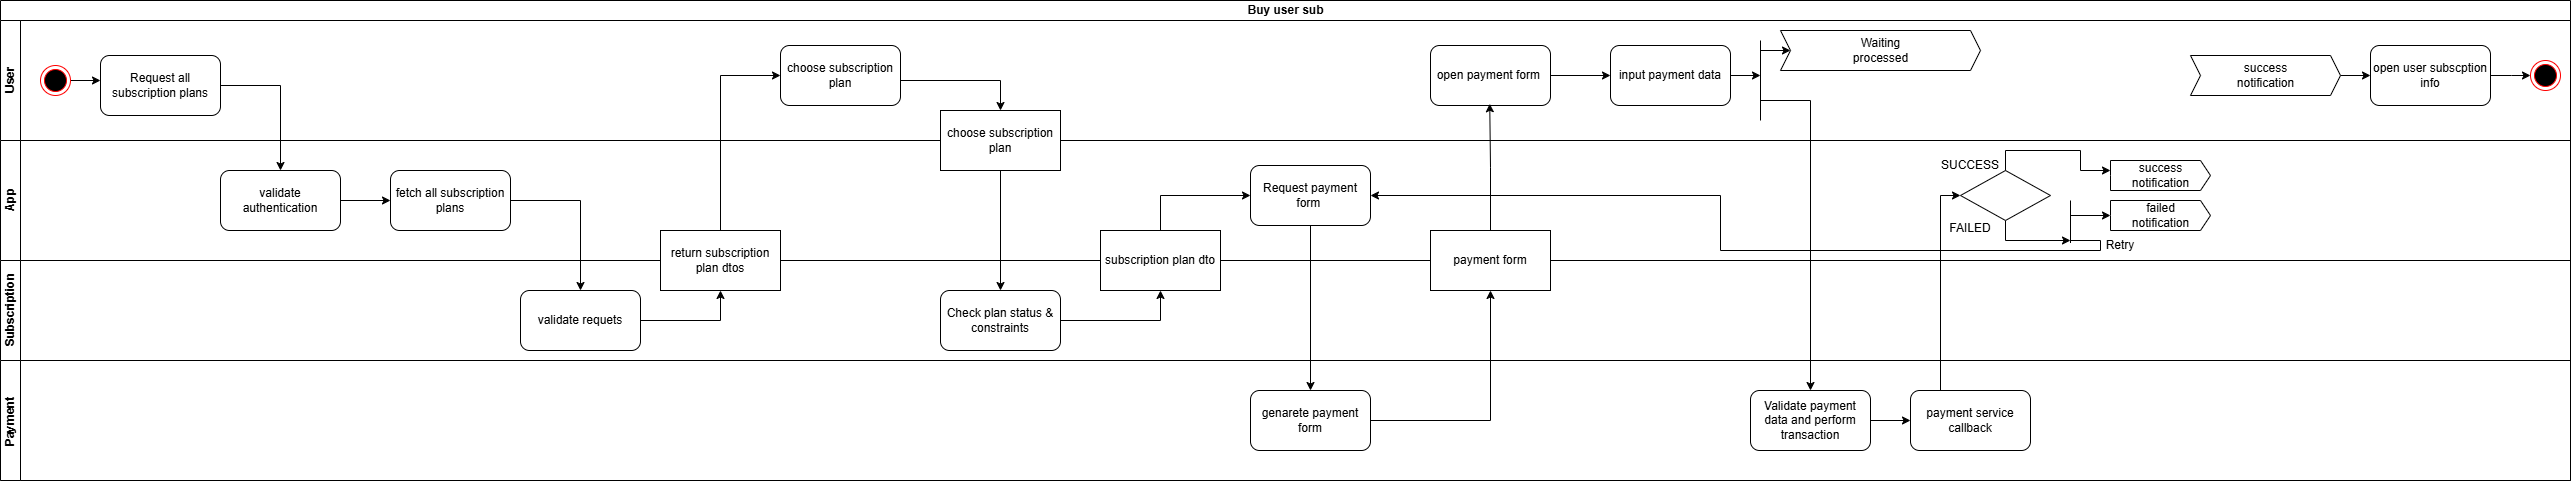

The diagram above was exported from draw.io. Its source (the exported page's mxGraphModel, read from the mxfile embedded in the PNG):
<mxGraphModel dx="868" dy="-661" grid="1" gridSize="10" guides="1" tooltips="1" connect="1" arrows="1" fold="1" page="1" pageScale="1" pageWidth="850" pageHeight="1100" math="0" shadow="0">
  <root>
    <mxCell id="0" />
    <mxCell id="1" parent="0" />
    <mxCell id="H9brQghv81K0Bk5STsG4-160" value="Buy user sub" style="swimlane;childLayout=stackLayout;resizeParent=1;resizeParentMax=0;horizontal=1;startSize=20;horizontalStack=0;html=1;" parent="1" vertex="1">
      <mxGeometry x="170" y="1270" width="2570" height="480" as="geometry" />
    </mxCell>
    <mxCell id="H9brQghv81K0Bk5STsG4-161" value="User" style="swimlane;startSize=20;horizontal=0;html=1;" parent="H9brQghv81K0Bk5STsG4-160" vertex="1">
      <mxGeometry y="20" width="2570" height="120" as="geometry" />
    </mxCell>
    <mxCell id="H9brQghv81K0Bk5STsG4-162" style="edgeStyle=orthogonalEdgeStyle;rounded=0;orthogonalLoop=1;jettySize=auto;html=1;exitX=1;exitY=0.5;exitDx=0;exitDy=0;" parent="H9brQghv81K0Bk5STsG4-161" source="H9brQghv81K0Bk5STsG4-163" edge="1">
      <mxGeometry relative="1" as="geometry">
        <mxPoint x="100" y="60" as="targetPoint" />
      </mxGeometry>
    </mxCell>
    <mxCell id="H9brQghv81K0Bk5STsG4-163" value="" style="ellipse;html=1;shape=endState;fillColor=#000000;strokeColor=#ff0000;" parent="H9brQghv81K0Bk5STsG4-161" vertex="1">
      <mxGeometry x="40" y="45" width="30" height="30" as="geometry" />
    </mxCell>
    <mxCell id="H9brQghv81K0Bk5STsG4-171" value="" style="edgeStyle=orthogonalEdgeStyle;rounded=0;orthogonalLoop=1;jettySize=auto;html=1;" parent="H9brQghv81K0Bk5STsG4-161" source="H9brQghv81K0Bk5STsG4-172" edge="1">
      <mxGeometry relative="1" as="geometry">
        <mxPoint x="2370" y="55" as="targetPoint" />
      </mxGeometry>
    </mxCell>
    <mxCell id="H9brQghv81K0Bk5STsG4-172" value="&lt;span style=&quot;text-wrap-mode: wrap;&quot;&gt;success notification&lt;/span&gt;" style="html=1;shadow=0;dashed=0;align=center;verticalAlign=middle;shape=mxgraph.arrows2.arrow;dy=0;dx=10;notch=10;" parent="H9brQghv81K0Bk5STsG4-161" vertex="1">
      <mxGeometry x="2190" y="35" width="150" height="40" as="geometry" />
    </mxCell>
    <mxCell id="kpu91spOjLOVa-B6tGq_-11" value="" style="endArrow=classic;html=1;rounded=0;" parent="H9brQghv81K0Bk5STsG4-161" edge="1">
      <mxGeometry width="50" height="50" relative="1" as="geometry">
        <mxPoint x="1760" y="30" as="sourcePoint" />
        <mxPoint x="1790" y="30" as="targetPoint" />
      </mxGeometry>
    </mxCell>
    <mxCell id="LGk7ULk8Rf8zGcCLH74d-1" value="" style="ellipse;html=1;shape=endState;fillColor=#000000;strokeColor=#ff0000;" parent="H9brQghv81K0Bk5STsG4-161" vertex="1">
      <mxGeometry x="2530" y="40" width="30" height="30" as="geometry" />
    </mxCell>
    <mxCell id="LGk7ULk8Rf8zGcCLH74d-2" style="edgeStyle=orthogonalEdgeStyle;rounded=0;orthogonalLoop=1;jettySize=auto;html=1;exitX=1;exitY=0.5;exitDx=0;exitDy=0;entryX=0;entryY=0.5;entryDx=0;entryDy=0;" parent="H9brQghv81K0Bk5STsG4-161" target="LGk7ULk8Rf8zGcCLH74d-1" edge="1">
      <mxGeometry relative="1" as="geometry">
        <mxPoint x="2490.0000000000005" y="55" as="sourcePoint" />
      </mxGeometry>
    </mxCell>
    <mxCell id="mK2oQ-VYqddOjjZNo_qd-1" value="Request all subscription plans" style="rounded=1;whiteSpace=wrap;html=1;" vertex="1" parent="H9brQghv81K0Bk5STsG4-161">
      <mxGeometry x="100" y="35" width="120" height="60" as="geometry" />
    </mxCell>
    <mxCell id="mK2oQ-VYqddOjjZNo_qd-8" value="choose subscription plan" style="rounded=1;whiteSpace=wrap;html=1;" vertex="1" parent="H9brQghv81K0Bk5STsG4-161">
      <mxGeometry x="780" y="25" width="120" height="60" as="geometry" />
    </mxCell>
    <mxCell id="mK2oQ-VYqddOjjZNo_qd-19" style="edgeStyle=orthogonalEdgeStyle;rounded=0;orthogonalLoop=1;jettySize=auto;html=1;exitX=1;exitY=0.5;exitDx=0;exitDy=0;entryX=0;entryY=0.5;entryDx=0;entryDy=0;" edge="1" parent="H9brQghv81K0Bk5STsG4-161" source="mK2oQ-VYqddOjjZNo_qd-17" target="mK2oQ-VYqddOjjZNo_qd-18">
      <mxGeometry relative="1" as="geometry" />
    </mxCell>
    <mxCell id="mK2oQ-VYqddOjjZNo_qd-17" value="open payment form&amp;nbsp;" style="rounded=1;whiteSpace=wrap;html=1;" vertex="1" parent="H9brQghv81K0Bk5STsG4-161">
      <mxGeometry x="1430" y="25" width="120" height="60" as="geometry" />
    </mxCell>
    <mxCell id="mK2oQ-VYqddOjjZNo_qd-21" style="edgeStyle=orthogonalEdgeStyle;rounded=0;orthogonalLoop=1;jettySize=auto;html=1;exitX=1;exitY=0.5;exitDx=0;exitDy=0;" edge="1" parent="H9brQghv81K0Bk5STsG4-161" source="mK2oQ-VYqddOjjZNo_qd-18">
      <mxGeometry relative="1" as="geometry">
        <mxPoint x="1760" y="54.70588235294122" as="targetPoint" />
      </mxGeometry>
    </mxCell>
    <mxCell id="mK2oQ-VYqddOjjZNo_qd-18" value="input payment data" style="rounded=1;whiteSpace=wrap;html=1;" vertex="1" parent="H9brQghv81K0Bk5STsG4-161">
      <mxGeometry x="1610" y="25" width="120" height="60" as="geometry" />
    </mxCell>
    <mxCell id="mK2oQ-VYqddOjjZNo_qd-20" value="" style="endArrow=none;html=1;rounded=0;" edge="1" parent="H9brQghv81K0Bk5STsG4-161">
      <mxGeometry width="50" height="50" relative="1" as="geometry">
        <mxPoint x="1760" y="100" as="sourcePoint" />
        <mxPoint x="1760" y="20" as="targetPoint" />
      </mxGeometry>
    </mxCell>
    <mxCell id="mK2oQ-VYqddOjjZNo_qd-23" value="" style="endArrow=classic;html=1;rounded=0;" edge="1" parent="H9brQghv81K0Bk5STsG4-161" target="mK2oQ-VYqddOjjZNo_qd-22">
      <mxGeometry width="50" height="50" relative="1" as="geometry">
        <mxPoint x="1760" y="80" as="sourcePoint" />
        <mxPoint x="1940" y="50" as="targetPoint" />
        <Array as="points">
          <mxPoint x="1810" y="80" />
        </Array>
      </mxGeometry>
    </mxCell>
    <mxCell id="qet99KUHHGjM64Q-qeX0-2" value="&lt;span style=&quot;text-wrap-mode: wrap;&quot;&gt;Waiting processed&lt;/span&gt;" style="html=1;shadow=0;dashed=0;align=center;verticalAlign=middle;shape=mxgraph.arrows2.arrow;dy=0;dx=10;notch=10;" vertex="1" parent="H9brQghv81K0Bk5STsG4-161">
      <mxGeometry x="1780" y="10" width="200" height="40" as="geometry" />
    </mxCell>
    <mxCell id="11QJHGoQMtispSX737TW-3" value="open user subscption info" style="rounded=1;whiteSpace=wrap;html=1;" vertex="1" parent="H9brQghv81K0Bk5STsG4-161">
      <mxGeometry x="2370" y="25" width="120" height="60" as="geometry" />
    </mxCell>
    <mxCell id="H9brQghv81K0Bk5STsG4-200" style="edgeStyle=orthogonalEdgeStyle;rounded=0;orthogonalLoop=1;jettySize=auto;html=1;exitX=1;exitY=0.5;exitDx=0;exitDy=0;entryX=0.5;entryY=0;entryDx=0;entryDy=0;" parent="H9brQghv81K0Bk5STsG4-160" target="H9brQghv81K0Bk5STsG4-177" edge="1">
      <mxGeometry relative="1" as="geometry">
        <mxPoint x="900" y="80" as="sourcePoint" />
      </mxGeometry>
    </mxCell>
    <mxCell id="H9brQghv81K0Bk5STsG4-173" value="App" style="swimlane;startSize=20;horizontal=0;html=1;" parent="H9brQghv81K0Bk5STsG4-160" vertex="1">
      <mxGeometry y="140" width="2570" height="120" as="geometry" />
    </mxCell>
    <mxCell id="H9brQghv81K0Bk5STsG4-174" style="edgeStyle=orthogonalEdgeStyle;rounded=0;orthogonalLoop=1;jettySize=auto;html=1;exitX=1;exitY=0.5;exitDx=0;exitDy=0;entryX=0;entryY=0.5;entryDx=0;entryDy=0;" parent="H9brQghv81K0Bk5STsG4-173" edge="1">
      <mxGeometry relative="1" as="geometry">
        <mxPoint x="340" y="60" as="sourcePoint" />
        <mxPoint x="390" y="60" as="targetPoint" />
      </mxGeometry>
    </mxCell>
    <mxCell id="H9brQghv81K0Bk5STsG4-177" value="choose subscription plan" style="rounded=0;whiteSpace=wrap;html=1;" parent="H9brQghv81K0Bk5STsG4-173" vertex="1">
      <mxGeometry x="940" y="-30" width="120" height="60" as="geometry" />
    </mxCell>
    <mxCell id="qet99KUHHGjM64Q-qeX0-8" style="edgeStyle=orthogonalEdgeStyle;rounded=0;orthogonalLoop=1;jettySize=auto;html=1;exitX=0.5;exitY=1;exitDx=0;exitDy=0;" edge="1" parent="H9brQghv81K0Bk5STsG4-173" source="H9brQghv81K0Bk5STsG4-181">
      <mxGeometry relative="1" as="geometry">
        <mxPoint x="2070" y="100" as="targetPoint" />
      </mxGeometry>
    </mxCell>
    <mxCell id="H9brQghv81K0Bk5STsG4-181" value="" style="rhombus;whiteSpace=wrap;html=1;" parent="H9brQghv81K0Bk5STsG4-173" vertex="1">
      <mxGeometry x="1960" y="30" width="90" height="50" as="geometry" />
    </mxCell>
    <mxCell id="H9brQghv81K0Bk5STsG4-184" style="edgeStyle=orthogonalEdgeStyle;rounded=0;orthogonalLoop=1;jettySize=auto;html=1;exitX=0.5;exitY=0;exitDx=0;exitDy=0;entryX=0;entryY=0.5;entryDx=0;entryDy=0;" parent="H9brQghv81K0Bk5STsG4-173" source="H9brQghv81K0Bk5STsG4-181" edge="1">
      <mxGeometry relative="1" as="geometry">
        <mxPoint x="2110" y="30" as="targetPoint" />
      </mxGeometry>
    </mxCell>
    <mxCell id="H9brQghv81K0Bk5STsG4-187" value="FAILED" style="text;html=1;whiteSpace=wrap;strokeColor=none;fillColor=none;align=center;verticalAlign=middle;rounded=0;" parent="H9brQghv81K0Bk5STsG4-173" vertex="1">
      <mxGeometry x="1940" y="72.5" width="60" height="30" as="geometry" />
    </mxCell>
    <mxCell id="H9brQghv81K0Bk5STsG4-186" value="SUCCESS" style="text;html=1;whiteSpace=wrap;strokeColor=none;fillColor=none;align=center;verticalAlign=middle;rounded=0;" parent="H9brQghv81K0Bk5STsG4-173" vertex="1">
      <mxGeometry x="1940" y="10" width="60" height="30" as="geometry" />
    </mxCell>
    <mxCell id="mK2oQ-VYqddOjjZNo_qd-3" value="validate authentication" style="rounded=1;whiteSpace=wrap;html=1;" vertex="1" parent="H9brQghv81K0Bk5STsG4-173">
      <mxGeometry x="220" y="30" width="120" height="60" as="geometry" />
    </mxCell>
    <mxCell id="mK2oQ-VYqddOjjZNo_qd-5" value="fetch all subscription plans" style="rounded=1;whiteSpace=wrap;html=1;" vertex="1" parent="H9brQghv81K0Bk5STsG4-173">
      <mxGeometry x="390" y="30" width="120" height="60" as="geometry" />
    </mxCell>
    <mxCell id="mK2oQ-VYqddOjjZNo_qd-13" value="Request payment form&amp;nbsp;" style="rounded=1;whiteSpace=wrap;html=1;" vertex="1" parent="H9brQghv81K0Bk5STsG4-173">
      <mxGeometry x="1250" y="25" width="120" height="60" as="geometry" />
    </mxCell>
    <mxCell id="LGk7ULk8Rf8zGcCLH74d-3" value="Retry" style="text;html=1;whiteSpace=wrap;strokeColor=none;fillColor=none;align=center;verticalAlign=middle;rounded=0;" parent="H9brQghv81K0Bk5STsG4-173" vertex="1">
      <mxGeometry x="2090" y="90" width="60" height="30" as="geometry" />
    </mxCell>
    <mxCell id="qet99KUHHGjM64Q-qeX0-6" value="&lt;span style=&quot;text-wrap-mode: wrap;&quot;&gt;success notification&lt;/span&gt;" style="html=1;shadow=0;dashed=0;align=center;verticalAlign=middle;shape=mxgraph.arrows2.arrow;dy=0;dx=10;notch=0;" vertex="1" parent="H9brQghv81K0Bk5STsG4-173">
      <mxGeometry x="2110" y="20" width="100" height="30" as="geometry" />
    </mxCell>
    <mxCell id="qet99KUHHGjM64Q-qeX0-7" value="&lt;span style=&quot;text-wrap-mode: wrap;&quot;&gt;failed notification&lt;/span&gt;" style="html=1;shadow=0;dashed=0;align=center;verticalAlign=middle;shape=mxgraph.arrows2.arrow;dy=0;dx=10;notch=0;" vertex="1" parent="H9brQghv81K0Bk5STsG4-173">
      <mxGeometry x="2110" y="60" width="100" height="30" as="geometry" />
    </mxCell>
    <mxCell id="qet99KUHHGjM64Q-qeX0-9" value="" style="endArrow=none;html=1;rounded=0;" edge="1" parent="H9brQghv81K0Bk5STsG4-173">
      <mxGeometry width="50" height="50" relative="1" as="geometry">
        <mxPoint x="2070" y="102.5" as="sourcePoint" />
        <mxPoint x="2070" y="60" as="targetPoint" />
      </mxGeometry>
    </mxCell>
    <mxCell id="qet99KUHHGjM64Q-qeX0-11" value="" style="endArrow=classic;html=1;rounded=0;entryX=0;entryY=0.5;entryDx=0;entryDy=0;entryPerimeter=0;" edge="1" parent="H9brQghv81K0Bk5STsG4-173" target="qet99KUHHGjM64Q-qeX0-7">
      <mxGeometry width="50" height="50" relative="1" as="geometry">
        <mxPoint x="2070" y="75" as="sourcePoint" />
        <mxPoint x="2150" y="90" as="targetPoint" />
      </mxGeometry>
    </mxCell>
    <mxCell id="qet99KUHHGjM64Q-qeX0-13" value="" style="endArrow=classic;html=1;rounded=0;entryX=1;entryY=0.5;entryDx=0;entryDy=0;" edge="1" parent="H9brQghv81K0Bk5STsG4-173" target="mK2oQ-VYqddOjjZNo_qd-13">
      <mxGeometry width="50" height="50" relative="1" as="geometry">
        <mxPoint x="2070" y="100" as="sourcePoint" />
        <mxPoint x="2040" y="110" as="targetPoint" />
        <Array as="points">
          <mxPoint x="2100" y="100" />
          <mxPoint x="2100" y="110" />
          <mxPoint x="1720" y="110" />
          <mxPoint x="1720" y="55" />
        </Array>
      </mxGeometry>
    </mxCell>
    <mxCell id="H9brQghv81K0Bk5STsG4-190" value="Subscription" style="swimlane;startSize=20;horizontal=0;html=1;" parent="H9brQghv81K0Bk5STsG4-160" vertex="1">
      <mxGeometry y="260" width="2570" height="100" as="geometry" />
    </mxCell>
    <mxCell id="H9brQghv81K0Bk5STsG4-191" style="edgeStyle=orthogonalEdgeStyle;rounded=0;orthogonalLoop=1;jettySize=auto;html=1;exitX=1;exitY=0.5;exitDx=0;exitDy=0;entryX=0.5;entryY=1;entryDx=0;entryDy=0;" parent="H9brQghv81K0Bk5STsG4-190" target="H9brQghv81K0Bk5STsG4-193" edge="1">
      <mxGeometry relative="1" as="geometry">
        <mxPoint x="640" y="60" as="sourcePoint" />
      </mxGeometry>
    </mxCell>
    <mxCell id="H9brQghv81K0Bk5STsG4-193" value="return subscription plan dtos" style="rounded=0;whiteSpace=wrap;html=1;" parent="H9brQghv81K0Bk5STsG4-190" vertex="1">
      <mxGeometry x="660" y="-30" width="120" height="60" as="geometry" />
    </mxCell>
    <mxCell id="kpu91spOjLOVa-B6tGq_-4" value="subscription&amp;nbsp;plan dto" style="rounded=0;whiteSpace=wrap;html=1;" parent="H9brQghv81K0Bk5STsG4-190" vertex="1">
      <mxGeometry x="1100" y="-30" width="120" height="60" as="geometry" />
    </mxCell>
    <mxCell id="mK2oQ-VYqddOjjZNo_qd-6" value="validate requets" style="rounded=1;whiteSpace=wrap;html=1;" vertex="1" parent="H9brQghv81K0Bk5STsG4-190">
      <mxGeometry x="520" y="30" width="120" height="60" as="geometry" />
    </mxCell>
    <mxCell id="mK2oQ-VYqddOjjZNo_qd-12" style="edgeStyle=orthogonalEdgeStyle;rounded=0;orthogonalLoop=1;jettySize=auto;html=1;exitX=1;exitY=0.5;exitDx=0;exitDy=0;entryX=0.5;entryY=1;entryDx=0;entryDy=0;" edge="1" parent="H9brQghv81K0Bk5STsG4-190" source="mK2oQ-VYqddOjjZNo_qd-10" target="kpu91spOjLOVa-B6tGq_-4">
      <mxGeometry relative="1" as="geometry" />
    </mxCell>
    <mxCell id="mK2oQ-VYqddOjjZNo_qd-10" value="Check plan status &amp;amp; constraints" style="rounded=1;whiteSpace=wrap;html=1;" vertex="1" parent="H9brQghv81K0Bk5STsG4-190">
      <mxGeometry x="940" y="30" width="120" height="60" as="geometry" />
    </mxCell>
    <mxCell id="H9brQghv81K0Bk5STsG4-196" value="payment form" style="rounded=0;whiteSpace=wrap;html=1;" parent="H9brQghv81K0Bk5STsG4-190" vertex="1">
      <mxGeometry x="1430" y="-30" width="120" height="60" as="geometry" />
    </mxCell>
    <mxCell id="mK2oQ-VYqddOjjZNo_qd-4" style="edgeStyle=orthogonalEdgeStyle;rounded=0;orthogonalLoop=1;jettySize=auto;html=1;exitX=1;exitY=0.5;exitDx=0;exitDy=0;entryX=0.5;entryY=0;entryDx=0;entryDy=0;" edge="1" parent="H9brQghv81K0Bk5STsG4-160" source="mK2oQ-VYqddOjjZNo_qd-1" target="mK2oQ-VYqddOjjZNo_qd-3">
      <mxGeometry relative="1" as="geometry" />
    </mxCell>
    <mxCell id="mK2oQ-VYqddOjjZNo_qd-7" style="edgeStyle=orthogonalEdgeStyle;rounded=0;orthogonalLoop=1;jettySize=auto;html=1;exitX=1;exitY=0.5;exitDx=0;exitDy=0;entryX=0.5;entryY=0;entryDx=0;entryDy=0;" edge="1" parent="H9brQghv81K0Bk5STsG4-160" source="mK2oQ-VYqddOjjZNo_qd-5" target="mK2oQ-VYqddOjjZNo_qd-6">
      <mxGeometry relative="1" as="geometry" />
    </mxCell>
    <mxCell id="mK2oQ-VYqddOjjZNo_qd-9" style="edgeStyle=orthogonalEdgeStyle;rounded=0;orthogonalLoop=1;jettySize=auto;html=1;exitX=0.5;exitY=0;exitDx=0;exitDy=0;entryX=0;entryY=0.5;entryDx=0;entryDy=0;" edge="1" parent="H9brQghv81K0Bk5STsG4-160" source="H9brQghv81K0Bk5STsG4-193" target="mK2oQ-VYqddOjjZNo_qd-8">
      <mxGeometry relative="1" as="geometry" />
    </mxCell>
    <mxCell id="mK2oQ-VYqddOjjZNo_qd-11" style="edgeStyle=orthogonalEdgeStyle;rounded=0;orthogonalLoop=1;jettySize=auto;html=1;exitX=0.5;exitY=1;exitDx=0;exitDy=0;entryX=0.5;entryY=0;entryDx=0;entryDy=0;" edge="1" parent="H9brQghv81K0Bk5STsG4-160" source="H9brQghv81K0Bk5STsG4-177" target="mK2oQ-VYqddOjjZNo_qd-10">
      <mxGeometry relative="1" as="geometry" />
    </mxCell>
    <mxCell id="H9brQghv81K0Bk5STsG4-205" value="Payment&amp;nbsp;" style="swimlane;startSize=20;horizontal=0;html=1;" parent="H9brQghv81K0Bk5STsG4-160" vertex="1">
      <mxGeometry y="360" width="2570" height="120" as="geometry" />
    </mxCell>
    <mxCell id="mK2oQ-VYqddOjjZNo_qd-16" value="genarete payment form" style="rounded=1;whiteSpace=wrap;html=1;" vertex="1" parent="H9brQghv81K0Bk5STsG4-205">
      <mxGeometry x="1250" y="30" width="120" height="60" as="geometry" />
    </mxCell>
    <mxCell id="qet99KUHHGjM64Q-qeX0-1" style="edgeStyle=orthogonalEdgeStyle;rounded=0;orthogonalLoop=1;jettySize=auto;html=1;exitX=1;exitY=0.5;exitDx=0;exitDy=0;entryX=0;entryY=0.5;entryDx=0;entryDy=0;" edge="1" parent="H9brQghv81K0Bk5STsG4-205" source="mK2oQ-VYqddOjjZNo_qd-22" target="mK2oQ-VYqddOjjZNo_qd-24">
      <mxGeometry relative="1" as="geometry" />
    </mxCell>
    <mxCell id="mK2oQ-VYqddOjjZNo_qd-22" value="Validate payment data and perform transaction" style="rounded=1;whiteSpace=wrap;html=1;" vertex="1" parent="H9brQghv81K0Bk5STsG4-205">
      <mxGeometry x="1750" y="30" width="120" height="60" as="geometry" />
    </mxCell>
    <mxCell id="mK2oQ-VYqddOjjZNo_qd-24" value="payment service callback" style="rounded=1;whiteSpace=wrap;html=1;" vertex="1" parent="H9brQghv81K0Bk5STsG4-205">
      <mxGeometry x="1910" y="30" width="120" height="60" as="geometry" />
    </mxCell>
    <mxCell id="mK2oQ-VYqddOjjZNo_qd-14" style="edgeStyle=orthogonalEdgeStyle;rounded=0;orthogonalLoop=1;jettySize=auto;html=1;exitX=0.5;exitY=0;exitDx=0;exitDy=0;entryX=0;entryY=0.5;entryDx=0;entryDy=0;" edge="1" parent="H9brQghv81K0Bk5STsG4-160" source="kpu91spOjLOVa-B6tGq_-4" target="mK2oQ-VYqddOjjZNo_qd-13">
      <mxGeometry relative="1" as="geometry" />
    </mxCell>
    <mxCell id="kpu91spOjLOVa-B6tGq_-13" style="edgeStyle=orthogonalEdgeStyle;rounded=0;orthogonalLoop=1;jettySize=auto;html=1;exitX=0.5;exitY=0;exitDx=0;exitDy=0;entryX=0.327;entryY=0.971;entryDx=0;entryDy=0;entryPerimeter=0;" parent="H9brQghv81K0Bk5STsG4-160" source="H9brQghv81K0Bk5STsG4-196" edge="1">
      <mxGeometry relative="1" as="geometry">
        <mxPoint x="1489.2399999999998" y="103.25999999999999" as="targetPoint" />
      </mxGeometry>
    </mxCell>
    <mxCell id="qet99KUHHGjM64Q-qeX0-4" style="edgeStyle=orthogonalEdgeStyle;rounded=0;orthogonalLoop=1;jettySize=auto;html=1;exitX=0.25;exitY=0;exitDx=0;exitDy=0;entryX=0;entryY=0.5;entryDx=0;entryDy=0;" edge="1" parent="H9brQghv81K0Bk5STsG4-160" source="mK2oQ-VYqddOjjZNo_qd-24" target="H9brQghv81K0Bk5STsG4-181">
      <mxGeometry relative="1" as="geometry" />
    </mxCell>
    <mxCell id="11QJHGoQMtispSX737TW-1" style="edgeStyle=orthogonalEdgeStyle;rounded=0;orthogonalLoop=1;jettySize=auto;html=1;exitX=1;exitY=0.5;exitDx=0;exitDy=0;entryX=0.5;entryY=1;entryDx=0;entryDy=0;" edge="1" parent="H9brQghv81K0Bk5STsG4-160" source="mK2oQ-VYqddOjjZNo_qd-16" target="H9brQghv81K0Bk5STsG4-196">
      <mxGeometry relative="1" as="geometry" />
    </mxCell>
    <mxCell id="11QJHGoQMtispSX737TW-2" style="edgeStyle=orthogonalEdgeStyle;rounded=0;orthogonalLoop=1;jettySize=auto;html=1;exitX=0.5;exitY=1;exitDx=0;exitDy=0;entryX=0.5;entryY=0;entryDx=0;entryDy=0;" edge="1" parent="H9brQghv81K0Bk5STsG4-160" source="mK2oQ-VYqddOjjZNo_qd-13" target="mK2oQ-VYqddOjjZNo_qd-16">
      <mxGeometry relative="1" as="geometry" />
    </mxCell>
  </root>
</mxGraphModel>